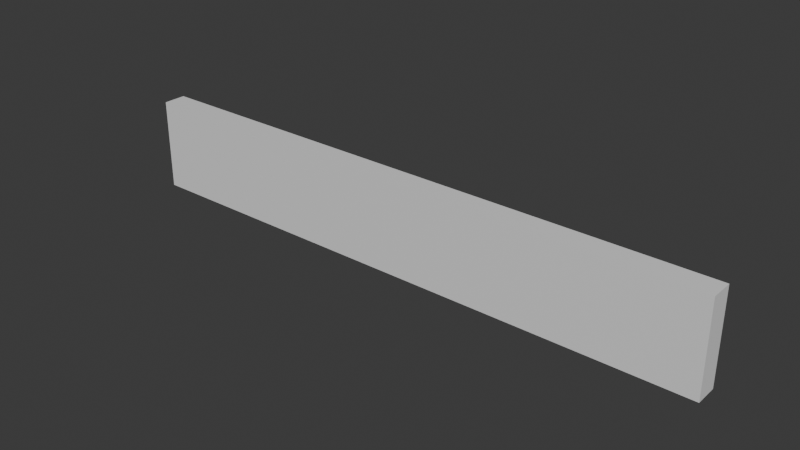 # Source: station_board.blend  (saved by Blender 5.1.30; exported with 4.5.12 LTS)
import bpy
from mathutils import Matrix  # noqa: F401  (used for matrix-valued properties, if any)

bpy.ops.wm.read_factory_settings(use_empty=True)
scene = bpy.context.scene
scene.name = 'Scene'

# ---- collections
col_collection = bpy.data.collections.new('Collection'); scene.collection.children.link(col_collection)

# ---- materials (node trees are filled in below, after node groups)
mat_material = bpy.data.materials.new('Material')
mat_material.alpha_threshold = 0.0
mat_material.use_backface_culling_lightprobe_volume = False
mat_material.roughness = 0.5
mat_material.line_color = (0.0, 0.0, 0.0, 1.0)

# ---- material node trees
mat_material.use_nodes = True; mat_material.node_tree.nodes.clear()
_N = mat_material.node_tree.nodes; _L = mat_material.node_tree.links
n0 = _N.new('ShaderNodeOutputMaterial'); n0.name = 'Material Output'; n0.location = (200, 100)
n1 = _N.new('ShaderNodeBsdfPrincipled'); n1.name = 'Principled BSDF'; n1.location = (-200, 100)
_L.new(n1.outputs[0], n0.inputs[0])
n0.is_active_output = True

# ---- world
world_world = bpy.data.worlds.new('World'); scene.world = world_world
world_world.use_nodes = True; world_world.node_tree.nodes.clear()
_N = world_world.node_tree.nodes; _L = world_world.node_tree.links
n0 = _N.new('ShaderNodeOutputWorld'); n0.name = 'World Output'; n0.location = (200, 100)
n1 = _N.new('ShaderNodeBackground'); n1.name = 'Background'; n1.location = (-200, 100)
n1.inputs[0].default_value = (0.05088, 0.05088, 0.05088, 1.0)
_L.new(n1.outputs[0], n0.inputs[0])
n0.is_active_output = True
world_world.color = (0.05088, 0.05088, 0.05088)
world_world.sun_shadow_jitter_overblur = 0.0

# ---- meshes
me_cube_001 = bpy.data.meshes.new('Cube.001')
me_cube_001.from_pydata([(13.0, -0.07692, -1.0), (13.0, -0.07692, 1.0), (-13.0, -0.07692, -1.0), (-13.0, -0.07692, 1.0), (13.0, 0.07692, -1.0), (13.0, 0.07692, 1.0), (-13.0, 0.07692, -1.0), (-13.0, 0.07692, 1.0)], [], [(0, 1, 3, 2), (2, 3, 7, 6), (6, 7, 5, 4), (4, 5, 1, 0), (2, 6, 4, 0), (7, 3, 1, 5)])
_uv = me_cube_001.uv_layers.new(name='UVMap')
_uv.uv.foreach_set('vector', [0.375, 0.0, 0.625, 0.0, 0.625, 0.25, 0.375, 0.25, 0.375, 0.25, 0.625, 0.25, 0.625, 0.5, 0.375, 0.5, 0.375, 0.5, 0.625, 0.5, 0.625, 0.75, 0.375, 0.75, 0.375, 0.75, 0.625, 0.75, 0.625, 1.0, 0.375, 1.0, 0.125, 0.5, 0.375, 0.5, 0.375, 0.75, 0.125, 0.75, 0.625, 0.5, 0.875, 0.5, 0.875, 0.75, 0.625, 0.75])
me_cube_001.materials.append(mat_material)
me_cube_001.update()

# ---- objects
ob_cube_col = bpy.data.objects.new('Cube-col', me_cube_001)

# ---- transforms, parenting, visibility, modifiers, constraints
ob_cube_col.location = (0.0, 0.0, 0.0)
ob_cube_col.scale = (2.0, 13.0, 4.0)

# ---- collection membership
col_collection.objects.link(ob_cube_col)

# ---- scene / render settings (as saved in the file)
scene.frame_start = 1; scene.frame_end = 250; scene.frame_set(1)
scene.render.engine = 'BLENDER_EEVEE_NEXT'
scene.render.bake_bias = 0.0
scene.render.bake_samples = 0
scene.cycles.sampling_pattern = 'TABULATED_SOBOL'
scene.eevee.use_volume_custom_range = False
bpy.context.view_layer.update()

# ---- added for rendering (the .blend has no active camera and no usable light): camera, sun
cam_auto = bpy.data.cameras.new('AutoCamera')
cam_auto.lens = 50.0
cam_auto.sensor_width = 36.0
cam_auto.clip_end = 1000.0
ob_auto_camera = bpy.data.objects.new('AutoCamera', cam_auto)
scene.collection.objects.link(ob_auto_camera)
ob_auto_camera.location = (48.7129, -58.4555, 38.9703)
ob_auto_camera.rotation_euler = (1.09748, -7.21219e-08, 0.694738)
scene.camera = ob_auto_camera
light_auto_sun = bpy.data.lights.new('AutoSun', 'SUN')
light_auto_sun.energy = 3.0
light_auto_sun.angle = 0.0523599
ob_auto_sun = bpy.data.objects.new('AutoSun', light_auto_sun)
scene.collection.objects.link(ob_auto_sun)
ob_auto_sun.rotation_euler = (0.872665, 0.174533, 0.523599)
bpy.context.view_layer.update()
